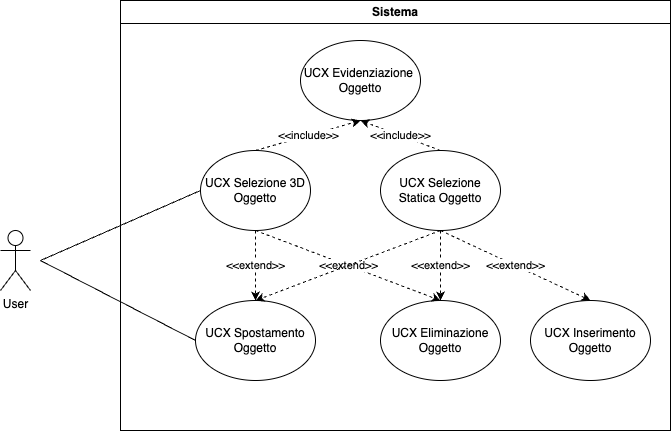

The diagram above was exported from draw.io. Its source (the exported page's mxGraphModel, read from the mxfile embedded in the PNG):
<mxGraphModel dx="954" dy="500" grid="1" gridSize="10" guides="1" tooltips="1" connect="1" arrows="1" fold="1" page="1" pageScale="1" pageWidth="850" pageHeight="1100" math="0" shadow="0">
  <root>
    <mxCell id="0" />
    <mxCell id="1" parent="0" />
    <mxCell id="4HALWeef0jy5d9nSb0Un-1" value="User" style="shape=umlActor;verticalLabelPosition=bottom;verticalAlign=top;html=1;outlineConnect=0;" parent="1" vertex="1">
      <mxGeometry x="240" y="250" width="30" height="60" as="geometry" />
    </mxCell>
    <mxCell id="4HALWeef0jy5d9nSb0Un-3" value="Sistema" style="swimlane;whiteSpace=wrap;html=1;" parent="1" vertex="1">
      <mxGeometry x="360" y="20" width="550" height="430" as="geometry" />
    </mxCell>
    <mxCell id="4HALWeef0jy5d9nSb0Un-4" value="UCX Selezione 3D Oggetto" style="ellipse;whiteSpace=wrap;html=1;" parent="4HALWeef0jy5d9nSb0Un-3" vertex="1">
      <mxGeometry x="80" y="150" width="110" height="80" as="geometry" />
    </mxCell>
    <mxCell id="4HALWeef0jy5d9nSb0Un-7" value="UCX Spostamento Oggetto" style="ellipse;whiteSpace=wrap;html=1;" parent="4HALWeef0jy5d9nSb0Un-3" vertex="1">
      <mxGeometry x="75" y="300" width="120" height="80" as="geometry" />
    </mxCell>
    <mxCell id="4HALWeef0jy5d9nSb0Un-8" value="UCX Eliminazione Oggetto" style="ellipse;whiteSpace=wrap;html=1;" parent="4HALWeef0jy5d9nSb0Un-3" vertex="1">
      <mxGeometry x="260" y="300" width="120" height="80" as="geometry" />
    </mxCell>
    <mxCell id="4HALWeef0jy5d9nSb0Un-9" value="&amp;lt;&amp;lt;extend&amp;gt;&amp;gt;" style="endArrow=classic;html=1;rounded=0;dashed=1;exitX=0.5;exitY=1;exitDx=0;exitDy=0;entryX=0.5;entryY=0;entryDx=0;entryDy=0;" parent="4HALWeef0jy5d9nSb0Un-3" source="4HALWeef0jy5d9nSb0Un-4" target="4HALWeef0jy5d9nSb0Un-8" edge="1">
      <mxGeometry width="50" height="50" relative="1" as="geometry">
        <mxPoint x="240" y="150" as="sourcePoint" />
        <mxPoint x="260" y="280" as="targetPoint" />
        <mxPoint as="offset" />
      </mxGeometry>
    </mxCell>
    <mxCell id="4HALWeef0jy5d9nSb0Un-10" value="&amp;lt;&amp;lt;extend&amp;gt;&amp;gt;" style="endArrow=classic;html=1;rounded=0;entryX=0.5;entryY=0;entryDx=0;entryDy=0;dashed=1;exitX=0.5;exitY=1;exitDx=0;exitDy=0;" parent="4HALWeef0jy5d9nSb0Un-3" source="4HALWeef0jy5d9nSb0Un-4" target="4HALWeef0jy5d9nSb0Un-7" edge="1">
      <mxGeometry width="50" height="50" relative="1" as="geometry">
        <mxPoint x="230" y="140" as="sourcePoint" />
        <mxPoint x="90" y="180" as="targetPoint" />
        <mxPoint as="offset" />
      </mxGeometry>
    </mxCell>
    <mxCell id="4HALWeef0jy5d9nSb0Un-11" value="UCX Evidenziazione&amp;nbsp;&lt;br&gt;Oggetto" style="ellipse;whiteSpace=wrap;html=1;" parent="4HALWeef0jy5d9nSb0Un-3" vertex="1">
      <mxGeometry x="180" y="40" width="120" height="80" as="geometry" />
    </mxCell>
    <mxCell id="4HALWeef0jy5d9nSb0Un-12" value="&amp;lt;&amp;lt;include&amp;gt;&amp;gt;" style="endArrow=classic;html=1;rounded=0;dashed=1;exitX=0.5;exitY=0;exitDx=0;exitDy=0;entryX=0.5;entryY=1;entryDx=0;entryDy=0;" parent="4HALWeef0jy5d9nSb0Un-3" source="4HALWeef0jy5d9nSb0Un-4" target="4HALWeef0jy5d9nSb0Un-11" edge="1">
      <mxGeometry width="50" height="50" relative="1" as="geometry">
        <mxPoint x="260" y="170" as="sourcePoint" />
        <mxPoint x="300" y="120" as="targetPoint" />
        <mxPoint as="offset" />
      </mxGeometry>
    </mxCell>
    <mxCell id="nhSf2CDaqgZUT8WcSDQS-1" value="UCX Selezione Statica Oggetto" style="ellipse;whiteSpace=wrap;html=1;" vertex="1" parent="4HALWeef0jy5d9nSb0Un-3">
      <mxGeometry x="260" y="150" width="120" height="80" as="geometry" />
    </mxCell>
    <mxCell id="nhSf2CDaqgZUT8WcSDQS-2" value="" style="endArrow=classic;html=1;rounded=0;entryX=0.5;entryY=0;entryDx=0;entryDy=0;dashed=1;exitX=0.5;exitY=1;exitDx=0;exitDy=0;" edge="1" parent="4HALWeef0jy5d9nSb0Un-3" source="nhSf2CDaqgZUT8WcSDQS-1" target="4HALWeef0jy5d9nSb0Un-7">
      <mxGeometry width="50" height="50" relative="1" as="geometry">
        <mxPoint x="145" y="240" as="sourcePoint" />
        <mxPoint x="145" y="310" as="targetPoint" />
        <mxPoint as="offset" />
      </mxGeometry>
    </mxCell>
    <mxCell id="nhSf2CDaqgZUT8WcSDQS-3" value="&amp;lt;&amp;lt;extend&amp;gt;&amp;gt;" style="endArrow=classic;html=1;rounded=0;dashed=1;entryX=0.5;entryY=0;entryDx=0;entryDy=0;exitX=0.5;exitY=1;exitDx=0;exitDy=0;" edge="1" parent="4HALWeef0jy5d9nSb0Un-3" source="nhSf2CDaqgZUT8WcSDQS-1" target="4HALWeef0jy5d9nSb0Un-8">
      <mxGeometry width="50" height="50" relative="1" as="geometry">
        <mxPoint x="350" y="220" as="sourcePoint" />
        <mxPoint x="340" y="290" as="targetPoint" />
        <mxPoint as="offset" />
      </mxGeometry>
    </mxCell>
    <mxCell id="nhSf2CDaqgZUT8WcSDQS-4" value="UCX Inserimento Oggetto" style="ellipse;whiteSpace=wrap;html=1;" vertex="1" parent="4HALWeef0jy5d9nSb0Un-3">
      <mxGeometry x="410" y="300" width="120" height="80" as="geometry" />
    </mxCell>
    <mxCell id="nhSf2CDaqgZUT8WcSDQS-6" value="&amp;lt;&amp;lt;extend&amp;gt;&amp;gt;" style="endArrow=classic;html=1;rounded=0;dashed=1;entryX=0.5;entryY=0;entryDx=0;entryDy=0;exitX=0.5;exitY=1;exitDx=0;exitDy=0;" edge="1" parent="4HALWeef0jy5d9nSb0Un-3" source="nhSf2CDaqgZUT8WcSDQS-1" target="nhSf2CDaqgZUT8WcSDQS-4">
      <mxGeometry width="50" height="50" relative="1" as="geometry">
        <mxPoint x="330" y="240" as="sourcePoint" />
        <mxPoint x="330" y="310" as="targetPoint" />
        <mxPoint as="offset" />
      </mxGeometry>
    </mxCell>
    <mxCell id="nhSf2CDaqgZUT8WcSDQS-7" value="&amp;lt;&amp;lt;include&amp;gt;&amp;gt;" style="endArrow=classic;html=1;rounded=0;dashed=1;exitX=0.5;exitY=0;exitDx=0;exitDy=0;entryX=0.5;entryY=1;entryDx=0;entryDy=0;" edge="1" parent="4HALWeef0jy5d9nSb0Un-3" source="nhSf2CDaqgZUT8WcSDQS-1" target="4HALWeef0jy5d9nSb0Un-11">
      <mxGeometry width="50" height="50" relative="1" as="geometry">
        <mxPoint x="145" y="160" as="sourcePoint" />
        <mxPoint x="250" y="130" as="targetPoint" />
        <mxPoint as="offset" />
      </mxGeometry>
    </mxCell>
    <mxCell id="nhSf2CDaqgZUT8WcSDQS-8" value="" style="endArrow=none;html=1;rounded=0;entryX=0;entryY=0.5;entryDx=0;entryDy=0;" edge="1" parent="1" target="4HALWeef0jy5d9nSb0Un-4">
      <mxGeometry width="50" height="50" relative="1" as="geometry">
        <mxPoint x="280" y="280" as="sourcePoint" />
        <mxPoint x="300" y="90" as="targetPoint" />
      </mxGeometry>
    </mxCell>
    <mxCell id="nhSf2CDaqgZUT8WcSDQS-9" value="" style="endArrow=none;html=1;rounded=0;entryX=0;entryY=0.5;entryDx=0;entryDy=0;" edge="1" parent="1" target="4HALWeef0jy5d9nSb0Un-7">
      <mxGeometry width="50" height="50" relative="1" as="geometry">
        <mxPoint x="280" y="280" as="sourcePoint" />
        <mxPoint x="450" y="220" as="targetPoint" />
      </mxGeometry>
    </mxCell>
  </root>
</mxGraphModel>